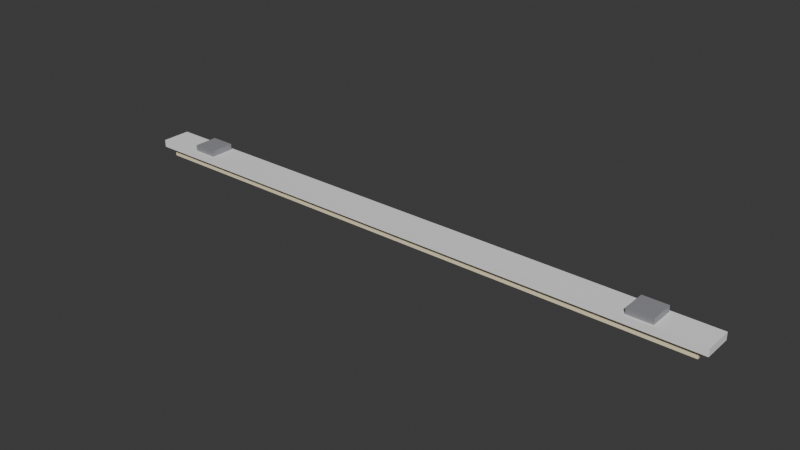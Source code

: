 # Source: ILU_Fita_Armario_v01.blend  (saved by Blender 4.2.66; exported with 4.5.12 LTS)
import bpy
from mathutils import Matrix  # noqa: F401  (used for matrix-valued properties, if any)

bpy.ops.wm.read_factory_settings(use_empty=True)
scene = bpy.context.scene
scene.name = 'Scene'

# ---- collections
col_collection = bpy.data.collections.new('Collection'); scene.collection.children.link(col_collection)

# ---- materials (node trees are filled in below, after node groups)
mat_polyroom_pbr = bpy.data.materials.new('Polyroom_PBR')

# ---- material node trees
mat_polyroom_pbr.use_nodes = True; mat_polyroom_pbr.node_tree.nodes.clear()
_N = mat_polyroom_pbr.node_tree.nodes; _L = mat_polyroom_pbr.node_tree.links
n0 = _N.new('ShaderNodeOutputMaterial'); n0.name = 'Material Output'; n0.location = (300, 0)
n1 = _N.new('ShaderNodeBsdfPrincipled'); n1.name = 'Principled BSDF'; n1.location = (0, 0)
n2 = _N.new('ShaderNodeVertexColor'); n2.name = 'Color Attribute'; n2.location = (-300, 0)
n2.layer_name = 'Color'
_L.new(n2.outputs[0], n1.inputs[0])
_L.new(n1.outputs[0], n0.inputs[0])
n0.is_active_output = True

# ---- world
world_world = bpy.data.worlds.new('World'); scene.world = world_world
world_world.use_nodes = True; world_world.node_tree.nodes.clear()
_N = world_world.node_tree.nodes; _L = world_world.node_tree.links
n0 = _N.new('ShaderNodeOutputWorld'); n0.name = 'World Output'; n0.location = (300, 300)
n1 = _N.new('ShaderNodeBackground'); n1.name = 'Background'; n1.location = (10, 300)
n1.inputs[0].default_value = (0.05088, 0.05088, 0.05088, 1.0)
_L.new(n1.outputs[0], n0.inputs[0])
n0.is_active_output = True
world_world.color = (0.05088, 0.05088, 0.05088)
world_world.sun_shadow_jitter_overblur = 0.0

# ---- meshes
me_ilu_fita_armario_v01_mesh = bpy.data.meshes.new('ILU_Fita_Armario_v01_Mesh')
me_ilu_fita_armario_v01_mesh.from_pydata([(-0.6, -0.02, 0.0), (-0.6, -0.02, 0.02), (-0.6, 0.02, 0.0), (-0.6, 0.02, 0.02), (0.6, -0.02, 0.0), (0.6, -0.02, 0.02), (0.6, 0.02, 0.0), (0.6, 0.02, 0.02), (-0.62, -0.03, 0.0175), (-0.62, -0.03, 0.0325), (-0.62, 0.03, 0.0175), (-0.62, 0.03, 0.0325), (0.62, -0.03, 0.0175), (0.62, -0.03, 0.0325), (0.62, 0.03, 0.0175), (0.62, 0.03, 0.0325), (-0.525, -0.025, 0.015), (-0.525, -0.025, 0.045), (-0.525, 0.025, 0.015), (-0.525, 0.025, 0.045), (-0.475, -0.025, 0.015), (-0.475, -0.025, 0.045), (-0.475, 0.025, 0.015), (-0.475, 0.025, 0.045), (0.475, -0.025, 0.015), (0.475, -0.025, 0.045), (0.475, 0.025, 0.015), (0.475, 0.025, 0.045), (0.525, -0.025, 0.015), (0.525, -0.025, 0.045), (0.525, 0.025, 0.015), (0.525, 0.025, 0.045)], [], [(0, 1, 3, 2), (2, 3, 7, 6), (6, 7, 5, 4), (4, 5, 1, 0), (2, 6, 4, 0), (7, 3, 1, 5), (8, 9, 11, 10), (10, 11, 15, 14), (14, 15, 13, 12), (12, 13, 9, 8), (10, 14, 12, 8), (15, 11, 9, 13), (16, 17, 19, 18), (18, 19, 23, 22), (22, 23, 21, 20), (20, 21, 17, 16), (18, 22, 20, 16), (23, 19, 17, 21), (24, 25, 27, 26), (26, 27, 31, 30), (30, 31, 29, 28), (28, 29, 25, 24), (26, 30, 28, 24), (31, 27, 25, 29)])
_uv = me_ilu_fita_armario_v01_mesh.uv_layers.new(name='UVMap')
_uv.uv.foreach_set('vector', [0.2919, 0.7104, 0.2759, 0.7104, 0.2759, 0.6784, 0.2919, 0.6784, 0.2078, 0.9645, 0.1918, 0.9645, 0.1918, 0.003512, 0.2078, 0.003512, 0.2919, 0.7495, 0.2759, 0.7495, 0.2759, 0.7175, 0.2919, 0.7175, 0.2308, 0.9645, 0.2148, 0.9645, 0.2148, 0.003512, 0.2308, 0.003512, 0.1457, 0.003512, 0.1457, 0.9645, 0.1137, 0.9645, 0.1137, 0.003512, 0.1847, 0.003512, 0.1847, 0.9645, 0.1527, 0.9645, 0.1527, 0.003512, 0.2879, 0.6163, 0.2759, 0.6163, 0.2759, 0.5683, 0.2879, 0.5683, 0.2499, 0.9965, 0.2378, 0.9965, 0.2378, 0.003512, 0.2499, 0.003512, 0.2879, 0.6714, 0.2759, 0.6714, 0.2759, 0.6233, 0.2879, 0.6233, 0.2689, 0.9965, 0.2569, 0.9965, 0.2569, 0.003512, 0.2689, 0.003512, 0.05156, 0.003512, 0.05156, 0.9965, 0.003512, 0.9965, 0.003512, 0.003512, 0.1066, 0.003512, 0.1066, 0.9965, 0.05858, 0.9965, 0.05858, 0.003512, 0.2999, 0.2318, 0.2759, 0.2318, 0.2759, 0.1918, 0.2999, 0.1918, 0.2999, 0.5142, 0.2759, 0.5142, 0.2759, 0.4741, 0.2999, 0.4741, 0.2999, 0.2789, 0.2759, 0.2789, 0.2759, 0.2388, 0.2999, 0.2388, 0.2999, 0.4201, 0.2759, 0.4201, 0.2759, 0.38, 0.2999, 0.38, 0.316, 0.04355, 0.2759, 0.04355, 0.2759, 0.003512, 0.316, 0.003512, 0.316, 0.09061, 0.2759, 0.09061, 0.2759, 0.05057, 0.316, 0.05057, 0.2999, 0.3259, 0.2759, 0.3259, 0.2759, 0.2859, 0.2999, 0.2859, 0.2999, 0.4671, 0.2759, 0.4671, 0.2759, 0.4271, 0.2999, 0.4271, 0.2999, 0.373, 0.2759, 0.373, 0.2759, 0.333, 0.2999, 0.333, 0.2999, 0.5612, 0.2759, 0.5612, 0.2759, 0.5212, 0.2999, 0.5212, 0.316, 0.1377, 0.2759, 0.1377, 0.2759, 0.09764, 0.316, 0.09764, 0.316, 0.1847, 0.2759, 0.1847, 0.2759, 0.1447, 0.316, 0.1447])
_ca = me_ilu_fita_armario_v01_mesh.color_attributes.new('Color', 'FLOAT_COLOR', 'POINT')
_ca.data.foreach_set('color', [1.0, 0.88, 0.6, 1.0, 1.0, 0.88, 0.6, 1.0, 1.0, 0.88, 0.6, 1.0, 1.0, 0.88, 0.6, 1.0, 1.0, 0.88, 0.6, 1.0, 1.0, 0.88, 0.6, 1.0, 1.0, 0.88, 0.6, 1.0, 1.0, 0.88, 0.6, 1.0, 0.92, 0.92, 0.92, 1.0, 0.92, 0.92, 0.92, 1.0, 0.92, 0.92, 0.92, 1.0, 0.92, 0.92, 0.92, 1.0, 0.92, 0.92, 0.92, 1.0, 0.92, 0.92, 0.92, 1.0, 0.92, 0.92, 0.92, 1.0, 0.92, 0.92, 0.92, 1.0, 0.3, 0.3, 0.32, 1.0, 0.3, 0.3, 0.32, 1.0, 0.3, 0.3, 0.32, 1.0, 0.3, 0.3, 0.32, 1.0, 0.3, 0.3, 0.32, 1.0, 0.3, 0.3, 0.32, 1.0, 0.3, 0.3, 0.32, 1.0, 0.3, 0.3, 0.32, 1.0, 0.3, 0.3, 0.32, 1.0, 0.3, 0.3, 0.32, 1.0, 0.3, 0.3, 0.32, 1.0, 0.3, 0.3, 0.32, 1.0, 0.3, 0.3, 0.32, 1.0, 0.3, 0.3, 0.32, 1.0, 0.3, 0.3, 0.32, 1.0, 0.3, 0.3, 0.32, 1.0])
me_ilu_fita_armario_v01_mesh.materials.append(mat_polyroom_pbr)
me_ilu_fita_armario_v01_mesh.update()

# ---- objects
ob_ilu_fita_armario_v01 = bpy.data.objects.new('ILU_Fita_Armario_v01', me_ilu_fita_armario_v01_mesh)

# ---- transforms, parenting, visibility, modifiers, constraints
ob_ilu_fita_armario_v01.location = (0.0, 0.0, 0.0)

# ---- collection membership
col_collection.objects.link(ob_ilu_fita_armario_v01)

# ---- scene / render settings (as saved in the file)
scene.frame_start = 1; scene.frame_end = 250; scene.frame_set(1)
scene.render.engine = 'BLENDER_EEVEE_NEXT'
bpy.context.view_layer.update()

# ---- added for rendering (the .blend has no active camera and no usable light): camera, sun
cam_auto = bpy.data.cameras.new('AutoCamera')
cam_auto.lens = 50.0
cam_auto.sensor_width = 36.0
cam_auto.clip_end = 1000.0
ob_auto_camera = bpy.data.objects.new('AutoCamera', cam_auto)
scene.collection.objects.link(ob_auto_camera)
ob_auto_camera.location = (1.14938, -1.37925, 0.942)
ob_auto_camera.rotation_euler = (1.09748, -7.21219e-08, 0.694738)
scene.camera = ob_auto_camera
light_auto_sun = bpy.data.lights.new('AutoSun', 'SUN')
light_auto_sun.energy = 3.0
light_auto_sun.angle = 0.0523599
ob_auto_sun = bpy.data.objects.new('AutoSun', light_auto_sun)
scene.collection.objects.link(ob_auto_sun)
ob_auto_sun.rotation_euler = (0.872665, 0.174533, 0.523599)
bpy.context.view_layer.update()
